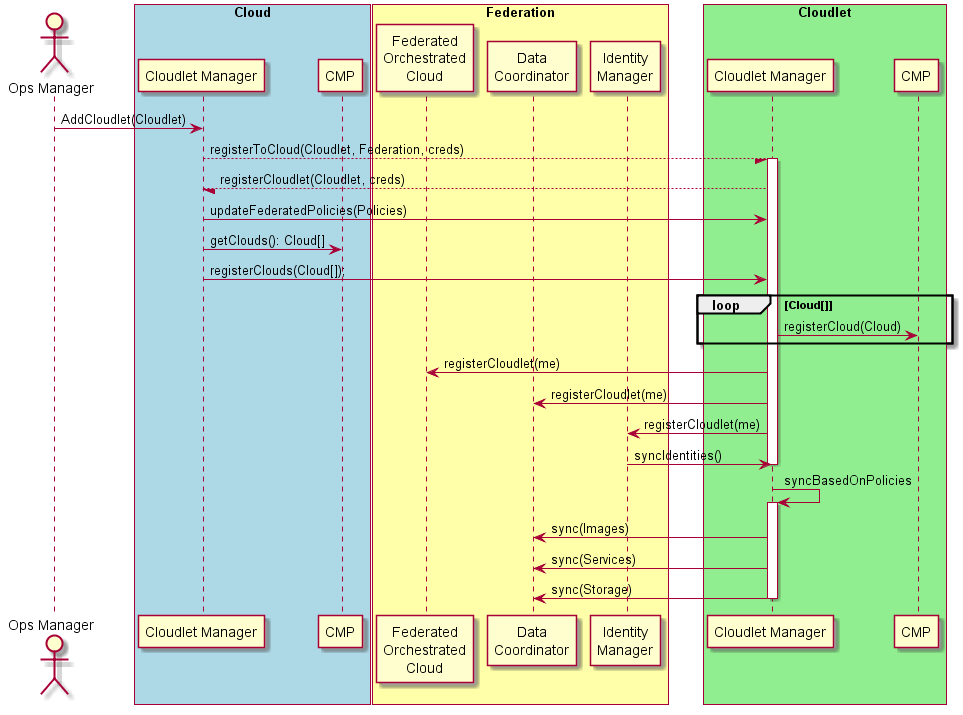

The diagram above was rendered by PlantUML. Its source (embedded in the PNG):
@startuml
Actor "Ops Manager" As Ops

box "Cloud" #lightBlue
participant "Cloudlet Manager" as CMM
participant "CMP" as CMPM
Ops -> CMM : AddCloudlet(Cloudlet)
end box
box "Federation" #ffffaa
participant "Federated\nOrchestrated\nCloud" as FOC
participant "Data\nCoordinator" as DC
participant "Identity\nManager" as IM
end box
box "Cloudlet" #lightgreen
participant "Cloudlet Manager" as CMS
participant "CMP" as CMPS
end box

CMM --/ CMS: registerToCloud(Cloudlet, Federation, creds)
activate CMS
CMS --/ CMM: registerCloudlet(Cloudlet, creds)
CMM -> CMS: updateFederatedPolicies(Policies)
CMM -> CMPM: getClouds(): Cloud[]
CMM -> CMS: registerClouds(Cloud[]);
loop Cloud[]
CMS -> CMPS: registerCloud(Cloud)
end
CMS -> FOC: registerCloudlet(me)
CMS -> DC: registerCloudlet(me)
CMS -> IM: registerCloudlet(me)
IM -> CMS: syncIdentities()
deactivate CMS
CMS -> CMS: syncBasedOnPolicies
activate CMS
CMS -> DC: sync(Images)
CMS -> DC: sync(Services)
CMS -> DC: sync(Storage)
deactivate CMS
@enduml